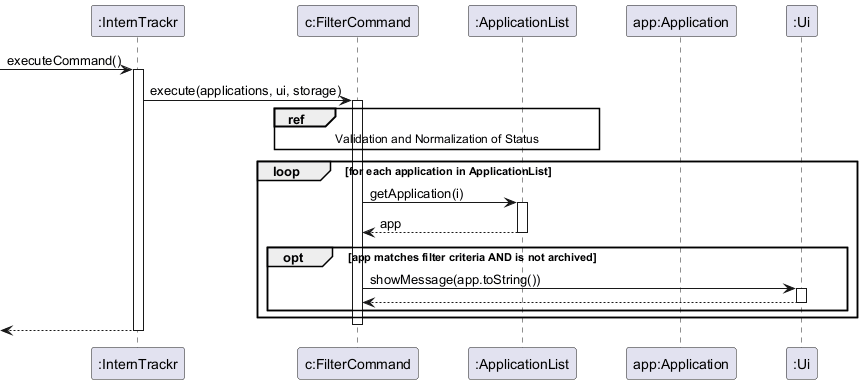

The diagram above was rendered by PlantUML. Its source (embedded in the PNG):
@startuml
skinparam ParticipantPadding 20
skinparam BoxPadding 10

participant ":InternTrackr" as IT
participant "c:FilterCommand" as FC
participant ":ApplicationList" as AL
participant "app:Application" as App
participant ":Ui" as UI

[-> IT : executeCommand()
activate IT

IT -> FC : execute(applications, ui, storage)
activate FC

ref over FC, AL : Validation and Normalization of Status

loop for each application in ApplicationList
    FC -> AL : getApplication(i)
    activate AL
    AL --> FC : app
    deactivate AL

    opt app matches filter criteria AND is not archived
        FC -> UI : showMessage(app.toString())
        activate UI
        UI --> FC
        deactivate UI
    end
end

deactivate FC
[<-- IT
deactivate IT
@enduml